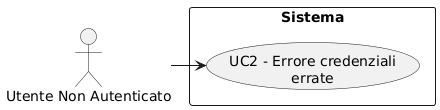

The diagram above was rendered by PlantUML. Its source (embedded in the PNG):
@startuml
skinparam wrapWidth 200
skinparam MaxMessageSize 150
top to bottom direction
skinparam packageStyle rectangle

actor "Utente Non Autenticato" as CA_non_authd_usr

rectangle "Sistema" {
    usecase "UC2 - Errore credenziali errate" as err_cred_errate
}

CA_non_authd_usr -right-> err_cred_errate
@enduml